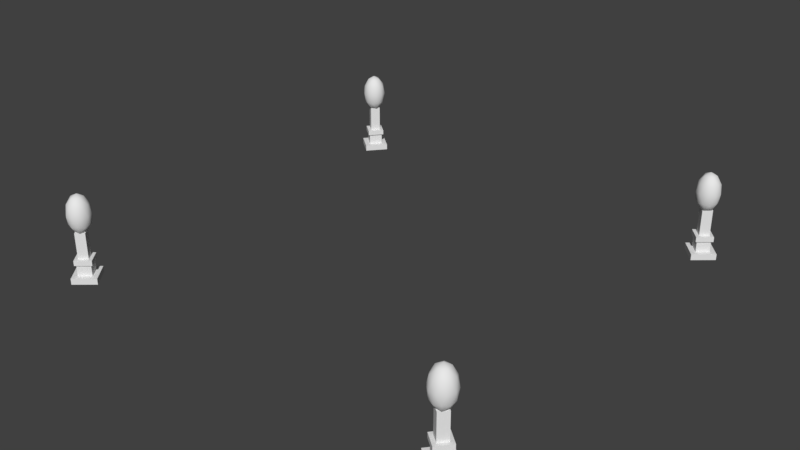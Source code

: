 # Source: arena_lights.blend  (saved by Blender 2.79.0; exported with 4.5.12 LTS)
import bpy
from mathutils import Matrix  # noqa: F401  (used for matrix-valued properties, if any)

bpy.ops.wm.read_factory_settings(use_empty=True)
scene = bpy.context.scene
scene.name = 'Scene'

# ---- collections
col_collection_1 = bpy.data.collections.new('Collection 1'); scene.collection.children.link(col_collection_1)

# ---- world
world_world = bpy.data.worlds.new('World'); scene.world = world_world
world_world.color = (0.05088, 0.05088, 0.05088)
world_world.use_sun_shadow = False
world_world.sun_shadow_jitter_overblur = 0.0
world_world.cycles.sampling_method = 'MANUAL'

# ---- meshes
me_cube_001 = bpy.data.meshes.new('Cube.001')
me_cube_001.from_pydata([(9.374, -7.153e-07, 10.08), (10.29, -7.153e-07, 10.85), (9.744, 0.297, 10.05), (10.26, 0.297, 10.48), (10.15, -7.153e-07, 9.16), (11.06, -7.153e-07, 9.932), (10.18, 0.297, 9.531), (10.69, 0.297, 9.964), (10.29, 0.297, 10.85), (9.374, 0.297, 10.08), (10.15, 0.297, 9.16), (11.06, 0.297, 9.932), (10.26, 0.8614, 10.48), (9.744, 0.8614, 10.05), (10.18, 0.8614, 9.531), (10.69, 0.8614, 9.964), (10.27, 0.8614, 10.59), (9.632, 0.8614, 10.06), (10.17, 0.8614, 9.418), (10.81, 0.8614, 9.954), (10.25, 1.114, 10.35), (9.872, 1.114, 10.04), (10.19, 1.114, 9.659), (10.57, 1.114, 9.975), (10.27, 1.114, 10.59), (9.632, 1.114, 10.06), (10.17, 1.114, 9.418), (10.81, 1.114, 9.954), (10.25, 2.421, 10.35), (9.872, 2.421, 10.04), (10.19, 2.421, 9.659), (10.57, 2.421, 9.975), (10.22, 2.293, 9.982), (10.73, 2.84, 9.854), (10.5, 2.84, 10.43), (9.875, 2.84, 10.39), (9.724, 2.84, 9.784), (10.25, 2.84, 9.453), (10.71, 3.724, 10.18), (10.18, 3.724, 10.51), (9.702, 3.724, 10.11), (9.935, 3.724, 9.533), (10.56, 3.724, 9.576), (10.22, 4.271, 9.982), (10.38, 2.441, 10.25), (10.52, 2.441, 9.907), (10.68, 2.762, 10.17), (10.54, 2.762, 9.596), (10.24, 2.441, 9.671), (10.02, 2.441, 10.22), (10.18, 2.762, 10.48), (9.927, 2.441, 9.865), (9.727, 2.762, 10.1), (9.949, 2.762, 9.555), (10.72, 3.282, 9.668), (10.44, 3.282, 9.433), (10.67, 3.282, 10.36), (10.81, 3.282, 10.02), (9.994, 3.282, 10.53), (10.36, 3.282, 10.56), (9.625, 3.282, 9.941), (9.713, 3.282, 10.3), (10.07, 3.282, 9.407), (9.762, 3.282, 9.601), (10.7, 3.802, 9.86), (10.48, 3.802, 10.41), (9.892, 3.802, 10.37), (9.748, 3.802, 9.793), (10.25, 3.802, 9.479), (10.5, 4.123, 10.1), (10.42, 4.123, 9.743), (10.19, 4.123, 10.29), (9.913, 4.123, 10.06), (10.05, 4.123, 9.718)], [], [(0, 1, 8, 9), (3, 7, 15, 12), (10, 11, 5, 4), (4, 5, 1, 0), (9, 10, 4, 0), (11, 8, 1, 5), (3, 2, 9, 8), (2, 6, 10, 9), (7, 3, 8, 11), (6, 7, 11, 10), (15, 14, 18, 19), (2, 3, 12, 13), (7, 6, 14, 15), (6, 2, 13, 14), (16, 19, 27, 24), (14, 13, 17, 18), (12, 15, 19, 16), (13, 12, 16, 17), (23, 22, 30, 31), (17, 16, 24, 25), (19, 18, 26, 27), (18, 17, 25, 26), (20, 21, 25, 24), (21, 22, 26, 25), (23, 20, 24, 27), (22, 23, 27, 26), (29, 28, 31, 30), (22, 21, 29, 30), (20, 23, 31, 28), (21, 20, 28, 29), (32, 45, 44), (33, 45, 47), (32, 44, 49), (32, 49, 51), (32, 51, 48), (33, 47, 54), (34, 46, 56), (35, 50, 58), (36, 52, 60), (37, 53, 62), (33, 54, 57), (34, 56, 59), (35, 58, 61), (36, 60, 63), (37, 62, 55), (38, 64, 69), (39, 65, 71), (40, 66, 72), (41, 67, 73), (42, 68, 70), (70, 73, 43), (70, 68, 73), (68, 41, 73), (73, 72, 43), (73, 67, 72), (67, 40, 72), (72, 71, 43), (72, 66, 71), (66, 39, 71), (71, 69, 43), (71, 65, 69), (65, 38, 69), (69, 70, 43), (69, 64, 70), (64, 42, 70), (55, 68, 42), (55, 62, 68), (62, 41, 68), (63, 67, 41), (63, 60, 67), (60, 40, 67), (61, 66, 40), (61, 58, 66), (58, 39, 66), (59, 65, 39), (59, 56, 65), (56, 38, 65), (57, 64, 38), (57, 54, 64), (54, 42, 64), (62, 63, 41), (62, 53, 63), (53, 36, 63), (60, 61, 40), (60, 52, 61), (52, 35, 61), (58, 59, 39), (58, 50, 59), (50, 34, 59), (56, 57, 38), (56, 46, 57), (46, 33, 57), (54, 55, 42), (54, 47, 55), (47, 37, 55), (48, 53, 37), (48, 51, 53), (51, 36, 53), (51, 52, 36), (51, 49, 52), (49, 35, 52), (49, 50, 35), (49, 44, 50), (44, 34, 50), (47, 48, 37), (47, 45, 48), (45, 32, 48), (44, 46, 34), (44, 45, 46), (45, 33, 46)])
me_cube_001.polygons.foreach_set('use_smooth', [0, 0, 0, 0, 0, 0, 0, 0, 0, 0, 0, 0, 0, 0, 0, 0, 0, 0, 0, 0, 0, 0, 0, 0, 0, 0, 0, 0, 0, 0, 1, 1, 1, 1, 1, 1, 1, 1, 1, 1, 1, 1, 1, 1, 1, 1, 1, 1, 1, 1, 1, 1, 1, 1, 1, 1, 1, 1, 1, 1, 1, 1, 1, 1, 1, 1, 1, 1, 1, 1, 1, 1, 1, 1, 1, 1, 1, 1, 1, 1, 1, 1, 1, 1, 1, 1, 1, 1, 1, 1, 1, 1, 1, 1, 1, 1, 1, 1, 1, 1, 1, 1, 1, 1, 1, 1, 1, 1, 1, 1])
_uv = me_cube_001.uv_layers.new(name='UVMap')
_uv.uv.foreach_set('vector', [0.173, 0.06842, 0.1754, 0.06842, 0.1754, 0.1047, 0.173, 0.1047, 0.1753, 0.1047, 0.1765, 0.1047, 0.1765, 0.1735, 0.1753, 0.1735, 0.175, 0.1047, 0.1775, 0.1047, 0.1775, 0.06842, 0.175, 0.06842, 0.175, 0.06842, 0.1775, 0.06842, 0.1754, 0.06842, 0.173, 0.06842, 0.173, 0.1047, 0.175, 0.1047, 0.175, 0.06842, 0.173, 0.06842, 0.1775, 0.1047, 0.1754, 0.1047, 0.1754, 0.06842, 0.1775, 0.06842, 0.1753, 0.1047, 0.174, 0.1047, 0.173, 0.1047, 0.1754, 0.1047, 0.174, 0.1047, 0.1751, 0.1047, 0.175, 0.1047, 0.173, 0.1047, 0.1765, 0.1047, 0.1753, 0.1047, 0.1754, 0.1047, 0.1775, 0.1047, 0.1751, 0.1047, 0.1765, 0.1047, 0.1775, 0.1047, 0.175, 0.1047, 0.1765, 0.1735, 0.1751, 0.1735, 0.1751, 0.1735, 0.1768, 0.1735, 0.174, 0.1047, 0.1753, 0.1047, 0.1753, 0.1735, 0.174, 0.1735, 0.1765, 0.1047, 0.1751, 0.1047, 0.1751, 0.1735, 0.1765, 0.1735, 0.1751, 0.1047, 0.174, 0.1047, 0.174, 0.1735, 0.1751, 0.1735, 0.1754, 0.1735, 0.1768, 0.1735, 0.1768, 0.2043, 0.1754, 0.2043, 0.1751, 0.1735, 0.174, 0.1735, 0.1737, 0.1735, 0.1751, 0.1735, 0.1753, 0.1735, 0.1765, 0.1735, 0.1768, 0.1735, 0.1754, 0.1735, 0.174, 0.1735, 0.1753, 0.1735, 0.1754, 0.1735, 0.1737, 0.1735, 0.1761, 0.2043, 0.1751, 0.2043, 0.1751, 0.3637, 0.1761, 0.3637, 0.1737, 0.1735, 0.1754, 0.1735, 0.1754, 0.2043, 0.1737, 0.2043, 0.1768, 0.1735, 0.1751, 0.1735, 0.1751, 0.2043, 0.1768, 0.2043, 0.1751, 0.1735, 0.1737, 0.1735, 0.1737, 0.2043, 0.1751, 0.2043, 0.1753, 0.2043, 0.1743, 0.2043, 0.1737, 0.2043, 0.1754, 0.2043, 0.1743, 0.2043, 0.1751, 0.2043, 0.1751, 0.2043, 0.1737, 0.2043, 0.1761, 0.2043, 0.1753, 0.2043, 0.1754, 0.2043, 0.1768, 0.2043, 0.1751, 0.2043, 0.1761, 0.2043, 0.1768, 0.2043, 0.1751, 0.2043, 0.1743, 0.3637, 0.1753, 0.3637, 0.1761, 0.3637, 0.1751, 0.3637, 0.1751, 0.2043, 0.1743, 0.2043, 0.1743, 0.3637, 0.1751, 0.3637, 0.1753, 0.2043, 0.1761, 0.2043, 0.1761, 0.3637, 0.1753, 0.3637, 0.1743, 0.2043, 0.1753, 0.2043, 0.1753, 0.3637, 0.1743, 0.3637, 0.06954, 0.9603, 0.0684, 0.9301, 0.06892, 0.9301, 0.0676, 0.8483, 0.0684, 0.9301, 0.06832, 0.8642, 0.06954, 0.9603, 0.06892, 0.9301, 0.0703, 0.9301, 0.06954, 0.9603, 0.0703, 0.9301, 0.07063, 0.9301, 0.06954, 0.9603, 0.07063, 0.9301, 0.06946, 0.9301, 0.0676, 0.8483, 0.06832, 0.8642, 0.06764, 0.7577, 0.06848, 0.8483, 0.06778, 0.8642, 0.06783, 0.7577, 0.07083, 0.8483, 0.06967, 0.8642, 0.07038, 0.7577, 0.0714, 0.8483, 0.07139, 0.8642, 0.07177, 0.7577, 0.0694, 0.8483, 0.07055, 0.8642, 0.07008, 0.7577, 0.0676, 0.8483, 0.06764, 0.7577, 0.06731, 0.7577, 0.06848, 0.8483, 0.06783, 0.7577, 0.069, 0.7577, 0.07083, 0.8483, 0.07038, 0.7577, 0.07144, 0.7577, 0.0714, 0.8483, 0.07177, 0.7577, 0.07126, 0.7577, 0.0694, 0.8483, 0.07008, 0.7577, 0.0687, 0.7577, 0.06768, 0.667, 0.06769, 0.6511, 0.06845, 0.5852, 0.06968, 0.667, 0.06853, 0.6511, 0.06962, 0.5852, 0.07148, 0.667, 0.07077, 0.6511, 0.07068, 0.5852, 0.0706, 0.667, 0.07131, 0.6511, 0.07017, 0.5852, 0.06825, 0.667, 0.06941, 0.6511, 0.06878, 0.5852, 0.06878, 0.5852, 0.07017, 0.5852, 0.06954, 0.555, 0.06878, 0.5852, 0.06941, 0.6511, 0.07017, 0.5852, 0.06941, 0.6511, 0.0706, 0.667, 0.07017, 0.5852, 0.07017, 0.5852, 0.07068, 0.5852, 0.06954, 0.555, 0.07017, 0.5852, 0.07131, 0.6511, 0.07068, 0.5852, 0.07131, 0.6511, 0.07148, 0.667, 0.07068, 0.5852, 0.07068, 0.5852, 0.06962, 0.5852, 0.06954, 0.555, 0.07068, 0.5852, 0.07077, 0.6511, 0.06962, 0.5852, 0.07077, 0.6511, 0.06968, 0.667, 0.06962, 0.5852, 0.06962, 0.5852, 0.06845, 0.5852, 0.06954, 0.555, 0.06962, 0.5852, 0.06853, 0.6511, 0.06845, 0.5852, 0.06853, 0.6511, 0.06768, 0.667, 0.06845, 0.5852, 0.06845, 0.5852, 0.06878, 0.5852, 0.06954, 0.555, 0.06845, 0.5852, 0.06769, 0.6511, 0.06878, 0.5852, 0.06769, 0.6511, 0.06825, 0.667, 0.06878, 0.5852, 0.0687, 0.7577, 0.06941, 0.6511, 0.06825, 0.667, 0.0687, 0.7577, 0.07008, 0.7577, 0.06941, 0.6511, 0.07008, 0.7577, 0.0706, 0.667, 0.06941, 0.6511, 0.07126, 0.7577, 0.07131, 0.6511, 0.0706, 0.667, 0.07126, 0.7577, 0.07177, 0.7577, 0.07131, 0.6511, 0.07177, 0.7577, 0.07148, 0.667, 0.07131, 0.6511, 0.07144, 0.7577, 0.07077, 0.6511, 0.07148, 0.667, 0.07144, 0.7577, 0.07038, 0.7577, 0.07077, 0.6511, 0.07038, 0.7577, 0.06968, 0.667, 0.07077, 0.6511, 0.069, 0.7577, 0.06853, 0.6511, 0.06968, 0.667, 0.069, 0.7577, 0.06783, 0.7577, 0.06853, 0.6511, 0.06783, 0.7577, 0.06768, 0.667, 0.06853, 0.6511, 0.06731, 0.7577, 0.06769, 0.6511, 0.06768, 0.667, 0.06731, 0.7577, 0.06764, 0.7577, 0.06769, 0.6511, 0.06764, 0.7577, 0.06825, 0.667, 0.06769, 0.6511, 0.07008, 0.7577, 0.07126, 0.7577, 0.0706, 0.667, 0.07008, 0.7577, 0.07055, 0.8642, 0.07126, 0.7577, 0.07055, 0.8642, 0.0714, 0.8483, 0.07126, 0.7577, 0.07177, 0.7577, 0.07144, 0.7577, 0.07148, 0.667, 0.07177, 0.7577, 0.07139, 0.8642, 0.07144, 0.7577, 0.07139, 0.8642, 0.07083, 0.8483, 0.07144, 0.7577, 0.07038, 0.7577, 0.069, 0.7577, 0.06968, 0.667, 0.07038, 0.7577, 0.06967, 0.8642, 0.069, 0.7577, 0.06967, 0.8642, 0.06848, 0.8483, 0.069, 0.7577, 0.06783, 0.7577, 0.06731, 0.7577, 0.06768, 0.667, 0.06783, 0.7577, 0.06778, 0.8642, 0.06731, 0.7577, 0.06778, 0.8642, 0.0676, 0.8483, 0.06731, 0.7577, 0.06764, 0.7577, 0.0687, 0.7577, 0.06825, 0.667, 0.06764, 0.7577, 0.06832, 0.8642, 0.0687, 0.7577, 0.06832, 0.8642, 0.0694, 0.8483, 0.0687, 0.7577, 0.06946, 0.9301, 0.07055, 0.8642, 0.0694, 0.8483, 0.06946, 0.9301, 0.07063, 0.9301, 0.07055, 0.8642, 0.07063, 0.9301, 0.0714, 0.8483, 0.07055, 0.8642, 0.07063, 0.9301, 0.07139, 0.8642, 0.0714, 0.8483, 0.07063, 0.9301, 0.0703, 0.9301, 0.07139, 0.8642, 0.0703, 0.9301, 0.07083, 0.8483, 0.07139, 0.8642, 0.0703, 0.9301, 0.06967, 0.8642, 0.07083, 0.8483, 0.0703, 0.9301, 0.06892, 0.9301, 0.06967, 0.8642, 0.06892, 0.9301, 0.06848, 0.8483, 0.06967, 0.8642, 0.06832, 0.8642, 0.06946, 0.9301, 0.0694, 0.8483, 0.06832, 0.8642, 0.0684, 0.9301, 0.06946, 0.9301, 0.0684, 0.9301, 0.06954, 0.9603, 0.06946, 0.9301, 0.06892, 0.9301, 0.06778, 0.8642, 0.06848, 0.8483, 0.06892, 0.9301, 0.0684, 0.9301, 0.06778, 0.8642, 0.0684, 0.9301, 0.0676, 0.8483, 0.06778, 0.8642])
me_cube_001.use_remesh_preserve_volume = False
me_cube_001.use_remesh_preserve_attributes = False
me_cube_001.use_mirror_vertex_groups = False
me_cube_001.update()

# ---- objects
ob_arena_lights = bpy.data.objects.new('arena_lights', me_cube_001)

# ---- transforms, parenting, visibility, modifiers, constraints
ob_arena_lights.location = (0.0, 0.0, 0.0)
ob_arena_lights.rotation_euler = (1.571, 2.22e-16, 2.22e-16)
ob_arena_lights.lineart.crease_threshold = 0.0
_m = ob_arena_lights.modifiers.new('Mirror', 'MIRROR')
_m.use_axis = (True, False, True)

# ---- collection membership
col_collection_1.objects.link(ob_arena_lights)

# ---- scene / render settings (as saved in the file)
scene.frame_start = 1; scene.frame_end = 250; scene.frame_set(1)
scene.render.engine = 'BLENDER_EEVEE_NEXT'
scene.render.resolution_percentage = 50
scene.render.dither_intensity = 0.0
scene.cycles.use_denoising = False
scene.cycles.samples = 128
scene.cycles.sampling_pattern = 'TABULATED_SOBOL'
scene.cycles.use_adaptive_sampling = False
scene.cycles.use_light_tree = False
scene.cycles.blur_glossy = 0.0
scene.cycles.sample_clamp_indirect = 0.0
scene.view_settings.view_transform = 'Standard'
bpy.context.view_layer.update()

# ---- added for rendering (the .blend has no active camera and no usable light): camera, sun
cam_auto = bpy.data.cameras.new('AutoCamera')
cam_auto.lens = 50.0
cam_auto.sensor_width = 36.0
cam_auto.clip_end = 1000.0
ob_auto_camera = bpy.data.objects.new('AutoCamera', cam_auto)
scene.collection.objects.link(ob_auto_camera)
ob_auto_camera.location = (28.948, -34.7376, 25.2938)
ob_auto_camera.rotation_euler = (1.09748, -7.21219e-08, 0.694738)
scene.camera = ob_auto_camera
light_auto_sun = bpy.data.lights.new('AutoSun', 'SUN')
light_auto_sun.energy = 3.0
light_auto_sun.angle = 0.0523599
ob_auto_sun = bpy.data.objects.new('AutoSun', light_auto_sun)
scene.collection.objects.link(ob_auto_sun)
ob_auto_sun.rotation_euler = (0.872665, 0.174533, 0.523599)
bpy.context.view_layer.update()
